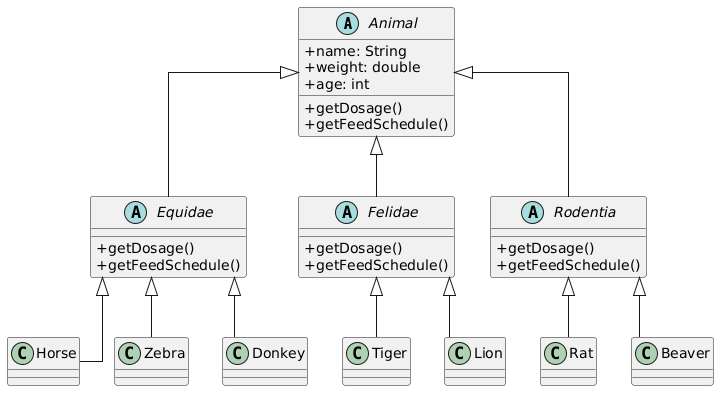

The diagram above was rendered by PlantUML. Its source (embedded in the PNG):
@startuml
skinparam classAttributeIconSize 0
skinparam linetype ortho

abstract class Animal {
    + name: String
    + weight: double
    + age: int
    + getDosage()
    + getFeedSchedule()
}

abstract class Equidae {
    + getDosage()
    + getFeedSchedule()
}

abstract class Felidae {
    + getDosage()
    + getFeedSchedule()
}

abstract class Rodentia {
    + getDosage()
    + getFeedSchedule()
}

class Horse {
}

class Zebra {
}

class Donkey {
}

class Tiger {
}

class Lion {
}

class Rat {
}

class Beaver {
}

Animal <|-- Equidae
Animal <|-- Felidae
Animal <|-- Rodentia

Equidae <|-- Horse
Equidae <|-- Zebra
Equidae <|-- Donkey

Felidae <|-- Tiger
Felidae <|-- Lion

Rodentia <|-- Rat
Rodentia <|-- Beaver
@enduml